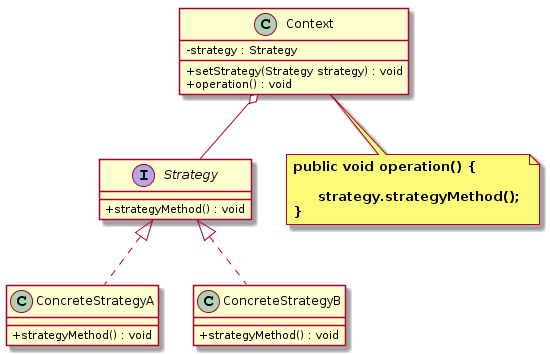

The diagram above was rendered by PlantUML. Its source (embedded in the PNG):
@startuml
skinparam classAttributeIconSize 0
interface Strategy {
    + strategyMethod() : void
}

class ConcreteStrategyA {
    + strategyMethod() : void
}
Strategy <|.. ConcreteStrategyA

class ConcreteStrategyB {
    + strategyMethod() : void
}
Strategy <|.. ConcreteStrategyB

class Context {
    - strategy : Strategy
    + setStrategy(Strategy strategy) : void
    + operation() : void
}
Context o-- Strategy
note bottom  of Context
  <b>public void operation() { </b>
  
  <b>     strategy.strategyMethod(); </b>
  <b>} </b>
end note
@enduml